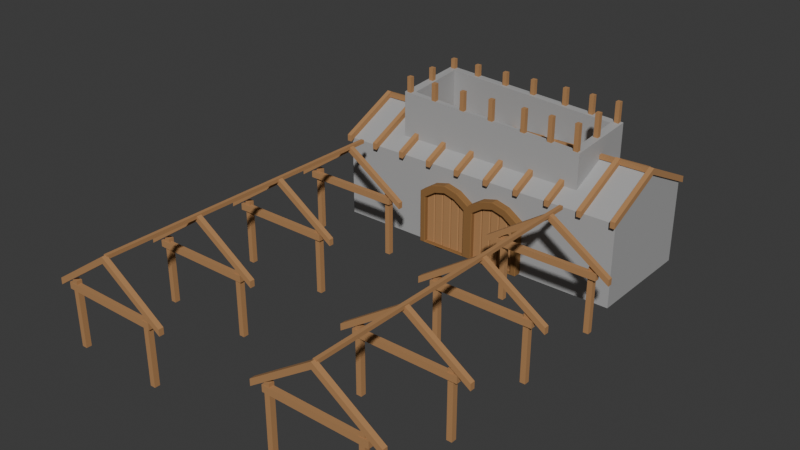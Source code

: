 # Source: MarketBuilding.blend  (saved by Blender 4.2.66; exported with 4.5.12 LTS)
import bpy
from mathutils import Matrix  # noqa: F401  (used for matrix-valued properties, if any)

bpy.ops.wm.read_factory_settings(use_empty=True)
scene = bpy.context.scene
scene.name = 'Scene'

# ---- collections
col_collection = bpy.data.collections.new('Collection'); scene.collection.children.link(col_collection)

# ---- materials (node trees are filled in below, after node groups)
mat_wood_002 = bpy.data.materials.new('Wood.002')
mat_wood_002.use_transparent_shadow = False
mat_darkwood_004 = bpy.data.materials.new('DarkWood.004')
mat_darkwood_004.use_transparent_shadow = False
mat_stone_001 = bpy.data.materials.new('Stone.001')
mat_stone_001.use_transparent_shadow = False

# ---- material node trees
mat_wood_002.use_nodes = True; mat_wood_002.node_tree.nodes.clear()
_N = mat_wood_002.node_tree.nodes; _L = mat_wood_002.node_tree.links
n0 = _N.new('ShaderNodeBsdfPrincipled'); n0.name = 'Principled BSDF'; n0.location = (10, 300)
n0.distribution = 'GGX'
n0.subsurface_method = 'RANDOM_WALK_SKIN'
n0.inputs[0].default_value = (0.448, 0.2349, 0.09729, 1.0)
n0.inputs[2].default_value = 1.0
n0.inputs[3].default_value = 1.45
n0.inputs[27].default_value = (0.0, 0.0, 0.0, 1.0)
n0.inputs[28].default_value = 1.0
n1 = _N.new('ShaderNodeOutputMaterial'); n1.name = 'Material Output'; n1.location = (300, 300)
_L.new(n0.outputs[0], n1.inputs[0])
n1.is_active_output = True
mat_darkwood_004.use_nodes = True; mat_darkwood_004.node_tree.nodes.clear()
_N = mat_darkwood_004.node_tree.nodes; _L = mat_darkwood_004.node_tree.links
n0 = _N.new('ShaderNodeBsdfPrincipled'); n0.name = 'Principled BSDF'; n0.location = (10, 300)
n0.distribution = 'GGX'
n0.subsurface_method = 'RANDOM_WALK_SKIN'
n0.inputs[0].default_value = (0.281, 0.1413, 0.0459, 1.0)
n0.inputs[2].default_value = 1.0
n0.inputs[3].default_value = 1.45
n0.inputs[27].default_value = (0.0, 0.0, 0.0, 1.0)
n0.inputs[28].default_value = 1.0
n1 = _N.new('ShaderNodeOutputMaterial'); n1.name = 'Material Output'; n1.location = (300, 300)
_L.new(n0.outputs[0], n1.inputs[0])
n1.is_active_output = True
mat_stone_001.use_nodes = True; mat_stone_001.node_tree.nodes.clear()
_N = mat_stone_001.node_tree.nodes; _L = mat_stone_001.node_tree.links
n0 = _N.new('ShaderNodeBsdfPrincipled'); n0.name = 'Principled BSDF'; n0.location = (10, 300)
n0.distribution = 'GGX'
n0.subsurface_method = 'RANDOM_WALK_SKIN'
n0.inputs[0].default_value = (0.4179, 0.4179, 0.4179, 1.0)
n0.inputs[3].default_value = 1.45
n0.inputs[27].default_value = (0.0, 0.0, 0.0, 1.0)
n0.inputs[28].default_value = 1.0
n1 = _N.new('ShaderNodeOutputMaterial'); n1.name = 'Material Output'; n1.location = (300, 300)
_L.new(n0.outputs[0], n1.inputs[0])
n1.is_active_output = True

# ---- world
world_world = bpy.data.worlds.new('World'); scene.world = world_world
world_world.use_nodes = True; world_world.node_tree.nodes.clear()
_N = world_world.node_tree.nodes; _L = world_world.node_tree.links
n0 = _N.new('ShaderNodeOutputWorld'); n0.name = 'World Output'; n0.location = (300, 300)
n1 = _N.new('ShaderNodeBackground'); n1.name = 'Background'; n1.location = (10, 300)
n1.inputs[0].default_value = (0.05088, 0.05088, 0.05088, 1.0)
_L.new(n1.outputs[0], n0.inputs[0])
n0.is_active_output = True
world_world.color = (0.05088, 0.05088, 0.05088)
world_world.sun_shadow_jitter_overblur = 0.0

# ---- meshes
me_cube_058 = bpy.data.meshes.new('Cube.058')
me_cube_058.from_pydata([(-1.0, -1.0, -1.0), (-1.0, -1.0, 1.0), (-1.0, 1.0, -1.0), (-1.0, 1.0, 1.0), (1.0, -1.0, -1.0), (1.0, -1.0, 1.0), (1.0, 1.0, -1.0), (1.0, 1.0, 1.0)], [], [(0, 1, 3, 2), (2, 3, 7, 6), (6, 7, 5, 4), (4, 5, 1, 0), (2, 6, 4, 0), (7, 3, 1, 5)])
_uv = me_cube_058.uv_layers.new(name='UVMap')
_uv.uv.foreach_set('vector', [0.375, 0.0, 0.625, 0.0, 0.625, 0.25, 0.375, 0.25, 0.375, 0.25, 0.625, 0.25, 0.625, 0.5, 0.375, 0.5, 0.375, 0.5, 0.625, 0.5, 0.625, 0.75, 0.375, 0.75, 0.375, 0.75, 0.625, 0.75, 0.625, 1.0, 0.375, 1.0, 0.125, 0.5, 0.375, 0.5, 0.375, 0.75, 0.125, 0.75, 0.625, 0.5, 0.875, 0.5, 0.875, 0.75, 0.625, 0.75])
me_cube_058.materials.append(mat_wood_002)
me_cube_058.use_remesh_fix_poles = True
me_cube_058.use_remesh_preserve_attributes = False
me_cube_058.update()
me_cube_053 = bpy.data.meshes.new('Cube.053')
me_cube_053.from_pydata([(-0.7498, -0.7701, -0.08674), (-0.7498, -0.8043, -0.06206), (-0.7745, -0.7701, -0.06206), (-0.7498, -0.8043, 0.06206), (-0.7498, -0.7701, 0.08674), (-0.7745, -0.7701, 0.06206), (-0.7498, 0.8394, -0.08674), (-0.7745, 0.8394, -0.06206), (-0.7498, 0.8736, -0.06206), (-0.7498, 0.8394, 0.08674), (-0.7498, 0.8736, 0.06206), (-0.7745, 0.8394, 0.06206), (-0.5002, -0.7701, -0.08674), (-0.4755, -0.7701, -0.06206), (-0.5002, -0.8043, -0.06206), (-0.5002, -0.7701, 0.08674), (-0.5002, -0.8043, 0.06206), (-0.4755, -0.7701, 0.06206), (-0.5002, 0.8394, -0.08674), (-0.5002, 0.8736, -0.06206), (-0.4755, 0.8394, -0.06206), (-0.5002, 0.8394, 0.08674), (-0.4755, 0.8394, 0.06206), (-0.5002, 0.8736, 0.06206), (-0.4373, -0.7943, -0.08674), (-0.4373, -0.8303, -0.06206), (-0.462, -0.7943, -0.06206), (-0.4373, -0.8303, 0.06206), (-0.4373, -0.7943, 0.08674), (-0.462, -0.7943, 0.06206), (-0.4373, 0.9002, -0.08674), (-0.462, 0.9002, -0.06206), (-0.4373, 0.9362, -0.06206), (-0.4373, 0.9002, 0.08674), (-0.4373, 0.9362, 0.06206), (-0.462, 0.9002, 0.06206), (-0.1877, -0.7943, -0.08674), (-0.163, -0.7943, -0.06206), (-0.1877, -0.8303, -0.06206), (-0.1877, -0.7943, 0.08674), (-0.1877, -0.8303, 0.06206), (-0.163, -0.7943, 0.06206), (-0.1877, 0.9002, -0.08674), (-0.1877, 0.9362, -0.06206), (-0.163, 0.9002, -0.06206), (-0.1877, 0.9002, 0.08674), (-0.163, 0.9002, 0.06206), (-0.1877, 0.9362, 0.06206), (-0.1248, -0.7621, -0.08674), (-0.1248, -0.7981, -0.06206), (-0.1495, -0.7621, -0.06206), (-0.1248, -0.7981, 0.06206), (-0.1248, -0.7621, 0.08674), (-0.1495, -0.7621, 0.06206), (-0.1248, 0.9331, -0.08674), (-0.1495, 0.9331, -0.06206), (-0.1248, 0.9691, -0.06206), (-0.1248, 0.9331, 0.08674), (-0.1248, 0.9691, 0.06206), (-0.1495, 0.9331, 0.06206), (0.1248, -0.7621, -0.08674), (0.1495, -0.7621, -0.06206), (0.1248, -0.7981, -0.06206), (0.1248, -0.7621, 0.08674), (0.1248, -0.7981, 0.06206), (0.1495, -0.7621, 0.06206), (0.1248, 0.9331, -0.08674), (0.1248, 0.9691, -0.06206), (0.1495, 0.9331, -0.06206), (0.1248, 0.9331, 0.08674), (0.1495, 0.9331, 0.06206), (0.1248, 0.9691, 0.06206), (0.1877, -0.7429, -0.08674), (0.1877, -0.7781, -0.06206), (0.163, -0.7429, -0.06206), (0.1877, -0.7781, 0.06206), (0.1877, -0.7429, 0.08674), (0.163, -0.7429, 0.06206), (0.1877, 0.9139, -0.08674), (0.163, 0.9139, -0.06206), (0.1877, 0.949, -0.06206), (0.1877, 0.9139, 0.08674), (0.1877, 0.949, 0.06206), (0.163, 0.9139, 0.06206), (0.4373, -0.7429, -0.08674), (0.462, -0.7429, -0.06206), (0.4373, -0.7781, -0.06206), (0.4373, -0.7429, 0.08674), (0.4373, -0.7781, 0.06206), (0.462, -0.7429, 0.06206), (0.4373, 0.9139, -0.08674), (0.4373, 0.949, -0.06206), (0.462, 0.9139, -0.06206), (0.4373, 0.9139, 0.08674), (0.462, 0.9139, 0.06206), (0.4373, 0.949, 0.06206), (0.5002, -0.7278, -0.08674), (0.5002, -0.76, -0.06206), (0.4755, -0.7278, -0.06206), (0.5002, -0.76, 0.06206), (0.5002, -0.7278, 0.08674), (0.4755, -0.7278, 0.06206), (0.5002, 0.7876, -0.08674), (0.4755, 0.7876, -0.06206), (0.5002, 0.8197, -0.06206), (0.5002, 0.7876, 0.08674), (0.5002, 0.8197, 0.06206), (0.4755, 0.7876, 0.06206), (0.7498, -0.7278, -0.08674), (0.7745, -0.7278, -0.06206), (0.7498, -0.76, -0.06206), (0.7498, -0.7278, 0.08674), (0.7498, -0.76, 0.06206), (0.7745, -0.7278, 0.06206), (0.7498, 0.7876, -0.08674), (0.7498, 0.8197, -0.06206), (0.7745, 0.7876, -0.06206), (0.7498, 0.7876, 0.08674), (0.7745, 0.7876, 0.06206), (0.7498, 0.8197, 0.06206)], [], [(14, 16, 3, 1), (20, 22, 17, 13), (21, 9, 4, 15), (2, 5, 11, 7), (8, 10, 23, 19), (0, 1, 2), (3, 4, 5), (6, 7, 8), (9, 10, 11), (12, 13, 14), (15, 16, 17), (18, 19, 20), (21, 22, 23), (6, 0, 2, 7), (1, 3, 5, 2), (4, 9, 11, 5), (10, 8, 7, 11), (18, 6, 8, 19), (9, 21, 23, 10), (22, 20, 19, 23), (12, 18, 20, 13), (21, 15, 17, 22), (16, 14, 13, 17), (0, 12, 14, 1), (15, 4, 3, 16), (6, 18, 12, 0), (38, 40, 27, 25), (44, 46, 41, 37), (45, 33, 28, 39), (26, 29, 35, 31), (32, 34, 47, 43), (24, 25, 26), (27, 28, 29), (30, 31, 32), (33, 34, 35), (36, 37, 38), (39, 40, 41), (42, 43, 44), (45, 46, 47), (30, 24, 26, 31), (25, 27, 29, 26), (28, 33, 35, 29), (34, 32, 31, 35), (42, 30, 32, 43), (33, 45, 47, 34), (46, 44, 43, 47), (36, 42, 44, 37), (45, 39, 41, 46), (40, 38, 37, 41), (24, 36, 38, 25), (39, 28, 27, 40), (30, 42, 36, 24), (62, 64, 51, 49), (68, 70, 65, 61), (69, 57, 52, 63), (50, 53, 59, 55), (56, 58, 71, 67), (48, 49, 50), (51, 52, 53), (54, 55, 56), (57, 58, 59), (60, 61, 62), (63, 64, 65), (66, 67, 68), (69, 70, 71), (54, 48, 50, 55), (49, 51, 53, 50), (52, 57, 59, 53), (58, 56, 55, 59), (66, 54, 56, 67), (57, 69, 71, 58), (70, 68, 67, 71), (60, 66, 68, 61), (69, 63, 65, 70), (64, 62, 61, 65), (48, 60, 62, 49), (63, 52, 51, 64), (54, 66, 60, 48), (86, 88, 75, 73), (92, 94, 89, 85), (93, 81, 76, 87), (74, 77, 83, 79), (80, 82, 95, 91), (72, 73, 74), (75, 76, 77), (78, 79, 80), (81, 82, 83), (84, 85, 86), (87, 88, 89), (90, 91, 92), (93, 94, 95), (78, 72, 74, 79), (73, 75, 77, 74), (76, 81, 83, 77), (82, 80, 79, 83), (90, 78, 80, 91), (81, 93, 95, 82), (94, 92, 91, 95), (84, 90, 92, 85), (93, 87, 89, 94), (88, 86, 85, 89), (72, 84, 86, 73), (87, 76, 75, 88), (78, 90, 84, 72), (110, 112, 99, 97), (116, 118, 113, 109), (117, 105, 100, 111), (98, 101, 107, 103), (104, 106, 119, 115), (96, 97, 98), (99, 100, 101), (102, 103, 104), (105, 106, 107), (108, 109, 110), (111, 112, 113), (114, 115, 116), (117, 118, 119), (102, 96, 98, 103), (97, 99, 101, 98), (100, 105, 107, 101), (106, 104, 103, 107), (114, 102, 104, 115), (105, 117, 119, 106), (118, 116, 115, 119), (108, 114, 116, 109), (117, 111, 113, 118), (112, 110, 109, 113), (96, 108, 110, 97), (111, 100, 99, 112), (102, 114, 108, 96)])
_uv = me_cube_053.uv_layers.new(name='UVMap')
_uv.uv.foreach_set('vector', [0.4106, 0.7706, 0.5894, 0.7706, 0.5894, 0.9794, 0.4106, 0.9794, 0.4106, 0.5051, 0.5894, 0.5051, 0.5894, 0.7449, 0.4106, 0.7449, 0.6456, 0.5051, 0.8544, 0.5051, 0.8544, 0.7449, 0.6456, 0.7449, 0.4106, 0.005089, 0.5894, 0.005089, 0.5894, 0.2449, 0.4106, 0.2449, 0.4106, 0.2706, 0.5894, 0.2706, 0.5894, 0.4794, 0.4106, 0.4794, 0.1456, 0.7449, 0.1456, 0.75, 0.125, 0.7449, 0.5894, 0.9794, 0.625, 0.9794, 0.5894, 1.0, 0.1456, 0.5051, 0.125, 0.5051, 0.1456, 0.5, 0.625, 0.2706, 0.625, 0.2706, 0.5894, 0.25, 0.3544, 0.7449, 0.375, 0.7449, 0.3544, 0.75, 0.625, 0.7706, 0.625, 0.7706, 0.5894, 0.75, 0.3544, 0.5051, 0.3544, 0.5, 0.375, 0.5051, 0.625, 0.5051, 0.5894, 0.5, 0.5894, 0.5, 0.1456, 0.5051, 0.1456, 0.7449, 0.125, 0.7449, 0.125, 0.5051, 0.4106, 0.0, 0.5894, 0.0, 0.5894, 0.005089, 0.4106, 0.005089, 0.625, 0.005089, 0.625, 0.2449, 0.5894, 0.2449, 0.5894, 0.005089, 0.5894, 0.2706, 0.4106, 0.2706, 0.4106, 0.2449, 0.5894, 0.2449, 0.3544, 0.5051, 0.1456, 0.5051, 0.1456, 0.5, 0.3544, 0.5, 0.625, 0.2706, 0.625, 0.4794, 0.5894, 0.4794, 0.5894, 0.2706, 0.5894, 0.5051, 0.4106, 0.5051, 0.4106, 0.4794, 0.5894, 0.4794, 0.3544, 0.7449, 0.3544, 0.5051, 0.4106, 0.5051, 0.4106, 0.7449, 0.6456, 0.5051, 0.6456, 0.7449, 0.5894, 0.7449, 0.5894, 0.5051, 0.5894, 0.7706, 0.4106, 0.7706, 0.4106, 0.7449, 0.5894, 0.7449, 0.1456, 0.7449, 0.3544, 0.7449, 0.3544, 0.75, 0.1456, 0.75, 0.625, 0.7706, 0.625, 0.9794, 0.5894, 0.9794, 0.5894, 0.7706, 0.1456, 0.5051, 0.3544, 0.5051, 0.3544, 0.7449, 0.1456, 0.7449, 0.4106, 0.7706, 0.5894, 0.7706, 0.5894, 0.9794, 0.4106, 0.9794, 0.4106, 0.5051, 0.5894, 0.5051, 0.5894, 0.7449, 0.4106, 0.7449, 0.6456, 0.5051, 0.8544, 0.5051, 0.8544, 0.7449, 0.6456, 0.7449, 0.4106, 0.005089, 0.5894, 0.005089, 0.5894, 0.2449, 0.4106, 0.2449, 0.4106, 0.2706, 0.5894, 0.2706, 0.5894, 0.4794, 0.4106, 0.4794, 0.1456, 0.7449, 0.1456, 0.75, 0.125, 0.7449, 0.5894, 0.9794, 0.625, 0.9794, 0.5894, 1.0, 0.1456, 0.5051, 0.125, 0.5051, 0.1456, 0.5, 0.625, 0.2706, 0.625, 0.2706, 0.5894, 0.25, 0.3544, 0.7449, 0.375, 0.7449, 0.3544, 0.75, 0.625, 0.7706, 0.625, 0.7706, 0.5894, 0.75, 0.3544, 0.5051, 0.3544, 0.5, 0.375, 0.5051, 0.625, 0.5051, 0.5894, 0.5, 0.5894, 0.5, 0.1456, 0.5051, 0.1456, 0.7449, 0.125, 0.7449, 0.125, 0.5051, 0.4106, 0.0, 0.5894, 0.0, 0.5894, 0.005089, 0.4106, 0.005089, 0.625, 0.005089, 0.625, 0.2449, 0.5894, 0.2449, 0.5894, 0.005089, 0.5894, 0.2706, 0.4106, 0.2706, 0.4106, 0.2449, 0.5894, 0.2449, 0.3544, 0.5051, 0.1456, 0.5051, 0.1456, 0.5, 0.3544, 0.5, 0.625, 0.2706, 0.625, 0.4794, 0.5894, 0.4794, 0.5894, 0.2706, 0.5894, 0.5051, 0.4106, 0.5051, 0.4106, 0.4794, 0.5894, 0.4794, 0.3544, 0.7449, 0.3544, 0.5051, 0.4106, 0.5051, 0.4106, 0.7449, 0.6456, 0.5051, 0.6456, 0.7449, 0.5894, 0.7449, 0.5894, 0.5051, 0.5894, 0.7706, 0.4106, 0.7706, 0.4106, 0.7449, 0.5894, 0.7449, 0.1456, 0.7449, 0.3544, 0.7449, 0.3544, 0.75, 0.1456, 0.75, 0.625, 0.7706, 0.625, 0.9794, 0.5894, 0.9794, 0.5894, 0.7706, 0.1456, 0.5051, 0.3544, 0.5051, 0.3544, 0.7449, 0.1456, 0.7449, 0.4106, 0.7706, 0.5894, 0.7706, 0.5894, 0.9794, 0.4106, 0.9794, 0.4106, 0.5051, 0.5894, 0.5051, 0.5894, 0.7449, 0.4106, 0.7449, 0.6456, 0.5051, 0.8544, 0.5051, 0.8544, 0.7449, 0.6456, 0.7449, 0.4106, 0.005089, 0.5894, 0.005089, 0.5894, 0.2449, 0.4106, 0.2449, 0.4106, 0.2706, 0.5894, 0.2706, 0.5894, 0.4794, 0.4106, 0.4794, 0.1456, 0.7449, 0.1456, 0.75, 0.125, 0.7449, 0.5894, 0.9794, 0.625, 0.9794, 0.5894, 1.0, 0.1456, 0.5051, 0.125, 0.5051, 0.1456, 0.5, 0.625, 0.2706, 0.625, 0.2706, 0.5894, 0.25, 0.3544, 0.7449, 0.375, 0.7449, 0.3544, 0.75, 0.625, 0.7706, 0.625, 0.7706, 0.5894, 0.75, 0.3544, 0.5051, 0.3544, 0.5, 0.375, 0.5051, 0.625, 0.5051, 0.5894, 0.5, 0.5894, 0.5, 0.1456, 0.5051, 0.1456, 0.7449, 0.125, 0.7449, 0.125, 0.5051, 0.4106, 0.0, 0.5894, 0.0, 0.5894, 0.005089, 0.4106, 0.005089, 0.625, 0.005089, 0.625, 0.2449, 0.5894, 0.2449, 0.5894, 0.005089, 0.5894, 0.2706, 0.4106, 0.2706, 0.4106, 0.2449, 0.5894, 0.2449, 0.3544, 0.5051, 0.1456, 0.5051, 0.1456, 0.5, 0.3544, 0.5, 0.625, 0.2706, 0.625, 0.4794, 0.5894, 0.4794, 0.5894, 0.2706, 0.5894, 0.5051, 0.4106, 0.5051, 0.4106, 0.4794, 0.5894, 0.4794, 0.3544, 0.7449, 0.3544, 0.5051, 0.4106, 0.5051, 0.4106, 0.7449, 0.6456, 0.5051, 0.6456, 0.7449, 0.5894, 0.7449, 0.5894, 0.5051, 0.5894, 0.7706, 0.4106, 0.7706, 0.4106, 0.7449, 0.5894, 0.7449, 0.1456, 0.7449, 0.3544, 0.7449, 0.3544, 0.75, 0.1456, 0.75, 0.625, 0.7706, 0.625, 0.9794, 0.5894, 0.9794, 0.5894, 0.7706, 0.1456, 0.5051, 0.3544, 0.5051, 0.3544, 0.7449, 0.1456, 0.7449, 0.4106, 0.7706, 0.5894, 0.7706, 0.5894, 0.9794, 0.4106, 0.9794, 0.4106, 0.5051, 0.5894, 0.5051, 0.5894, 0.7449, 0.4106, 0.7449, 0.6456, 0.5051, 0.8544, 0.5051, 0.8544, 0.7449, 0.6456, 0.7449, 0.4106, 0.005089, 0.5894, 0.005089, 0.5894, 0.2449, 0.4106, 0.2449, 0.4106, 0.2706, 0.5894, 0.2706, 0.5894, 0.4794, 0.4106, 0.4794, 0.1456, 0.7449, 0.1456, 0.75, 0.125, 0.7449, 0.5894, 0.9794, 0.625, 0.9794, 0.5894, 1.0, 0.1456, 0.5051, 0.125, 0.5051, 0.1456, 0.5, 0.625, 0.2706, 0.625, 0.2706, 0.5894, 0.25, 0.3544, 0.7449, 0.375, 0.7449, 0.3544, 0.75, 0.625, 0.7706, 0.625, 0.7706, 0.5894, 0.75, 0.3544, 0.5051, 0.3544, 0.5, 0.375, 0.5051, 0.625, 0.5051, 0.5894, 0.5, 0.5894, 0.5, 0.1456, 0.5051, 0.1456, 0.7449, 0.125, 0.7449, 0.125, 0.5051, 0.4106, 0.0, 0.5894, 0.0, 0.5894, 0.005089, 0.4106, 0.005089, 0.625, 0.005089, 0.625, 0.2449, 0.5894, 0.2449, 0.5894, 0.005089, 0.5894, 0.2706, 0.4106, 0.2706, 0.4106, 0.2449, 0.5894, 0.2449, 0.3544, 0.5051, 0.1456, 0.5051, 0.1456, 0.5, 0.3544, 0.5, 0.625, 0.2706, 0.625, 0.4794, 0.5894, 0.4794, 0.5894, 0.2706, 0.5894, 0.5051, 0.4106, 0.5051, 0.4106, 0.4794, 0.5894, 0.4794, 0.3544, 0.7449, 0.3544, 0.5051, 0.4106, 0.5051, 0.4106, 0.7449, 0.6456, 0.5051, 0.6456, 0.7449, 0.5894, 0.7449, 0.5894, 0.5051, 0.5894, 0.7706, 0.4106, 0.7706, 0.4106, 0.7449, 0.5894, 0.7449, 0.1456, 0.7449, 0.3544, 0.7449, 0.3544, 0.75, 0.1456, 0.75, 0.625, 0.7706, 0.625, 0.9794, 0.5894, 0.9794, 0.5894, 0.7706, 0.1456, 0.5051, 0.3544, 0.5051, 0.3544, 0.7449, 0.1456, 0.7449, 0.4106, 0.7706, 0.5894, 0.7706, 0.5894, 0.9794, 0.4106, 0.9794, 0.4106, 0.5051, 0.5894, 0.5051, 0.5894, 0.7449, 0.4106, 0.7449, 0.6456, 0.5051, 0.8544, 0.5051, 0.8544, 0.7449, 0.6456, 0.7449, 0.4106, 0.005089, 0.5894, 0.005089, 0.5894, 0.2449, 0.4106, 0.2449, 0.4106, 0.2706, 0.5894, 0.2706, 0.5894, 0.4794, 0.4106, 0.4794, 0.1456, 0.7449, 0.1456, 0.75, 0.125, 0.7449, 0.5894, 0.9794, 0.625, 0.9794, 0.5894, 1.0, 0.1456, 0.5051, 0.125, 0.5051, 0.1456, 0.5, 0.625, 0.2706, 0.625, 0.2706, 0.5894, 0.25, 0.3544, 0.7449, 0.375, 0.7449, 0.3544, 0.75, 0.625, 0.7706, 0.625, 0.7706, 0.5894, 0.75, 0.3544, 0.5051, 0.3544, 0.5, 0.375, 0.5051, 0.625, 0.5051, 0.5894, 0.5, 0.5894, 0.5, 0.1456, 0.5051, 0.1456, 0.7449, 0.125, 0.7449, 0.125, 0.5051, 0.4106, 0.0, 0.5894, 0.0, 0.5894, 0.005089, 0.4106, 0.005089, 0.625, 0.005089, 0.625, 0.2449, 0.5894, 0.2449, 0.5894, 0.005089, 0.5894, 0.2706, 0.4106, 0.2706, 0.4106, 0.2449, 0.5894, 0.2449, 0.3544, 0.5051, 0.1456, 0.5051, 0.1456, 0.5, 0.3544, 0.5, 0.625, 0.2706, 0.625, 0.4794, 0.5894, 0.4794, 0.5894, 0.2706, 0.5894, 0.5051, 0.4106, 0.5051, 0.4106, 0.4794, 0.5894, 0.4794, 0.3544, 0.7449, 0.3544, 0.5051, 0.4106, 0.5051, 0.4106, 0.7449, 0.6456, 0.5051, 0.6456, 0.7449, 0.5894, 0.7449, 0.5894, 0.5051, 0.5894, 0.7706, 0.4106, 0.7706, 0.4106, 0.7449, 0.5894, 0.7449, 0.1456, 0.7449, 0.3544, 0.7449, 0.3544, 0.75, 0.1456, 0.75, 0.625, 0.7706, 0.625, 0.9794, 0.5894, 0.9794, 0.5894, 0.7706, 0.1456, 0.5051, 0.3544, 0.5051, 0.3544, 0.7449, 0.1456, 0.7449])
me_cube_053.materials.append(mat_wood_002)
me_cube_053.use_remesh_fix_poles = True
me_cube_053.use_remesh_preserve_attributes = False
me_cube_053.update()
me_cube_054 = bpy.data.meshes.new('Cube.054')
me_cube_054.from_pydata([(-0.4071, -1.101, -1.087), (-0.4071, -1.101, 1.01), (-0.4071, 1.101, -1.087), (-0.4071, 1.101, 1.01), (0.407, -1.101, -1.087), (0.407, -1.101, 1.01), (0.407, 1.101, -1.087), (0.407, 1.101, 1.01), (-0.4071, 0.5507, -1.087), (-0.4071, 0.0, -1.087), (-0.4071, -0.5507, -1.087), (-0.4071, -0.5507, 1.376), (-0.4071, 0.0, 1.518), (-0.4071, 0.5507, 1.376), (0.407, -0.5507, -1.087), (0.407, 0.0, -1.087), (0.407, 0.5507, -1.087), (0.407, 0.5507, 1.376), (0.407, 0.0, 1.518), (0.407, -0.5507, 1.376), (-0.4071, 0.8756, 0.8031), (-0.4071, 0.5507, -1.046), (-0.4071, 0.5507, 1.019), (-0.4071, 0.8756, -1.046), (0.407, -0.8756, 0.8031), (0.407, -0.5507, -1.046), (0.407, -0.5507, 1.019), (0.407, -0.8756, -1.046), (0.407, 0.8756, 0.8031), (0.407, 0.8756, -1.046), (0.407, 0.5507, -1.046), (0.407, 0.5507, 1.019), (0.407, 0.4378, 1.094), (0.407, 0.0, 1.207), (0.407, 0.0, -1.046), (0.407, 0.4378, -1.046), (0.407, -0.4378, 1.094), (0.407, -0.4378, -1.046), (-0.4071, -0.8756, 0.8031), (-0.4071, -0.8756, -1.046), (-0.4071, -0.5507, -1.046), (-0.4071, -0.5507, 1.019), (-0.4071, -0.4378, 1.094), (-0.4071, -0.4378, -1.046), (-0.4071, 0.0, -1.046), (-0.4071, 0.0, 1.207), (-0.4071, 0.4378, 1.094), (-0.4071, 0.4378, -1.046)], [], [(13, 3, 2, 8, 21, 23, 20, 22), (2, 3, 7, 6), (26, 19, 5, 4, 14, 25, 27, 24), (4, 5, 1, 0), (10, 14, 4, 0), (19, 11, 1, 5), (7, 3, 13, 17), (17, 13, 12, 18), (18, 12, 11, 19), (2, 6, 16, 8), (8, 16, 15, 9), (9, 15, 14, 10), (30, 16, 6, 7, 17, 31, 28, 29), (31, 17, 18, 33, 32), (34, 15, 16, 30, 35), (33, 18, 19, 26, 36), (25, 14, 15, 34, 37), (10, 0, 1, 11, 41, 38, 39, 40), (11, 12, 45, 42, 41), (9, 10, 40, 43, 44), (12, 13, 22, 46, 45), (8, 9, 44, 47, 21), (20, 23, 29, 28), (38, 24, 27, 39), (27, 25, 37, 43, 40, 39), (26, 24, 38, 41, 42, 36), (22, 20, 28, 31, 32, 46), (46, 32, 33, 45), (33, 36, 42, 45), (23, 21, 47, 35, 30, 29), (44, 34, 35, 47), (37, 34, 44, 43)])
_uv = me_cube_054.uv_layers.new(name='UVMap')
_uv.uv.foreach_set('vector', [0.625, 0.1875, 0.625, 0.25, 0.375, 0.25, 0.375, 0.1875, 0.3792, 0.1875, 0.3796, 0.2244, 0.5864, 0.2244, 0.5887, 0.1875, 0.375, 0.25, 0.625, 0.25, 0.625, 0.5, 0.375, 0.5, 0.5887, 0.6875, 0.625, 0.6875, 0.625, 0.75, 0.375, 0.75, 0.375, 0.6875, 0.3792, 0.6875, 0.3796, 0.7244, 0.5864, 0.7244, 0.375, 0.75, 0.625, 0.75, 0.625, 1.0, 0.375, 1.0, 0.125, 0.6875, 0.375, 0.6875, 0.375, 0.75, 0.125, 0.75, 0.625, 0.6875, 0.875, 0.6875, 0.875, 0.75, 0.625, 0.75, 0.625, 0.5, 0.875, 0.5, 0.875, 0.5625, 0.625, 0.5625, 0.625, 0.5625, 0.875, 0.5625, 0.875, 0.625, 0.625, 0.625, 0.625, 0.625, 0.875, 0.625, 0.875, 0.6875, 0.625, 0.6875, 0.125, 0.5, 0.375, 0.5, 0.375, 0.5625, 0.125, 0.5625, 0.125, 0.5625, 0.375, 0.5625, 0.375, 0.625, 0.125, 0.625, 0.125, 0.625, 0.375, 0.625, 0.375, 0.6875, 0.125, 0.6875, 0.3792, 0.5625, 0.375, 0.5625, 0.375, 0.5, 0.625, 0.5, 0.625, 0.5625, 0.5887, 0.5625, 0.5864, 0.5256, 0.3796, 0.5256, 0.5887, 0.5625, 0.625, 0.5625, 0.625, 0.625, 0.5951, 0.625, 0.5939, 0.5753, 0.379, 0.625, 0.375, 0.625, 0.375, 0.5625, 0.3792, 0.5625, 0.3791, 0.5753, 0.5951, 0.625, 0.625, 0.625, 0.625, 0.6875, 0.5887, 0.6875, 0.5939, 0.6747, 0.3792, 0.6875, 0.375, 0.6875, 0.375, 0.625, 0.379, 0.625, 0.3791, 0.6747, 0.375, 0.0625, 0.375, 0.0, 0.625, 0.0, 0.625, 0.0625, 0.5887, 0.0625, 0.5864, 0.02563, 0.3796, 0.02563, 0.3792, 0.0625, 0.625, 0.0625, 0.625, 0.125, 0.5951, 0.125, 0.5939, 0.07531, 0.5887, 0.0625, 0.375, 0.125, 0.375, 0.0625, 0.3792, 0.0625, 0.3791, 0.07531, 0.379, 0.125, 0.625, 0.125, 0.625, 0.1875, 0.5887, 0.1875, 0.5939, 0.1747, 0.5951, 0.125, 0.375, 0.1875, 0.375, 0.125, 0.379, 0.125, 0.3791, 0.1747, 0.3792, 0.1875, 0.625, 0.3049, 0.375, 0.3049, 0.375, 0.4451, 0.625, 0.4451, 0.625, 0.9451, 0.625, 0.8049, 0.375, 0.8049, 0.375, 0.9451, 0.3201, 0.75, 0.3201, 0.7036, 0.3201, 0.6875, 0.1799, 0.6875, 0.1799, 0.7036, 0.1799, 0.75, 0.6799, 0.7036, 0.6799, 0.75, 0.8201, 0.75, 0.8201, 0.7036, 0.8201, 0.6875, 0.6799, 0.6875, 0.8201, 0.5464, 0.8201, 0.5, 0.6799, 0.5, 0.6799, 0.5464, 0.6799, 0.5625, 0.8201, 0.5625, 0.8201, 0.5625, 0.6799, 0.5625, 0.6799, 0.625, 0.8201, 0.625, 0.6799, 0.625, 0.6799, 0.6875, 0.8201, 0.6875, 0.8201, 0.625, 0.1799, 0.5, 0.1799, 0.5464, 0.1799, 0.5625, 0.3201, 0.5625, 0.3201, 0.5464, 0.3201, 0.5, 0.1799, 0.625, 0.3201, 0.625, 0.3201, 0.5625, 0.1799, 0.5625, 0.3201, 0.6875, 0.3201, 0.625, 0.1799, 0.625, 0.1799, 0.6875])
me_cube_054.materials.append(mat_darkwood_004)
me_cube_054.use_remesh_fix_poles = True
me_cube_054.use_remesh_preserve_attributes = False
me_cube_054.update()
me_cube = bpy.data.meshes.new('Cube')
me_cube.from_pydata([(-2.0, -2.0, -2.0), (-2.0, -2.0, 2.0), (-2.0, 2.0, -2.0), (-2.0, 2.0, 2.0), (2.0, -2.0, -2.0), (2.0, -2.0, 2.0), (2.0, 2.0, -2.0), (2.0, 2.0, 2.0)], [], [(0, 1, 3, 2), (2, 3, 7, 6), (6, 7, 5, 4), (4, 5, 1, 0), (2, 6, 4, 0), (7, 3, 1, 5)])
_uv = me_cube.uv_layers.new(name='UVMap')
_uv.uv.foreach_set('vector', [0.375, 0.0, 0.625, 0.0, 0.625, 0.25, 0.375, 0.25, 0.375, 0.25, 0.625, 0.25, 0.625, 0.5, 0.375, 0.5, 0.375, 0.5, 0.625, 0.5, 0.625, 0.75, 0.375, 0.75, 0.375, 0.75, 0.625, 0.75, 0.625, 1.0, 0.375, 1.0, 0.125, 0.5, 0.375, 0.5, 0.375, 0.75, 0.125, 0.75, 0.625, 0.5, 0.875, 0.5, 0.875, 0.75, 0.625, 0.75])
me_cube.materials.append(mat_wood_002)
me_cube.update()
me_cube_001 = bpy.data.meshes.new('Cube.001')
me_cube_001.from_pydata([(-2.0, -2.0, -2.0), (-2.0, -2.0, 2.0), (-2.0, 2.0, -2.0), (-2.0, 2.0, 2.0), (2.0, -2.0, -2.0), (2.0, -2.0, 2.0), (2.0, 2.0, -2.0), (2.0, 2.0, 2.0), (0.0, 2.0, 24.16), (0.0, 2.0, 28.16), (0.0, -2.0, 24.16), (0.0, -2.0, 28.16)], [], [(0, 1, 3, 2), (8, 9, 7, 6), (6, 7, 5, 4), (10, 11, 1, 0), (8, 6, 4, 10), (9, 3, 1, 11), (7, 9, 11, 5), (2, 8, 10, 0), (4, 5, 11, 10), (2, 3, 9, 8)])
_uv = me_cube_001.uv_layers.new(name='UVMap')
_uv.uv.foreach_set('vector', [0.375, 0.0, 0.625, 0.0, 0.625, 0.25, 0.375, 0.25, 0.375, 0.375, 0.625, 0.375, 0.625, 0.5, 0.375, 0.5, 0.375, 0.5, 0.625, 0.5, 0.625, 0.75, 0.375, 0.75, 0.375, 0.875, 0.625, 0.875, 0.625, 1.0, 0.375, 1.0, 0.25, 0.5, 0.375, 0.5, 0.375, 0.75, 0.25, 0.75, 0.75, 0.5, 0.875, 0.5, 0.875, 0.75, 0.75, 0.75, 0.625, 0.5, 0.75, 0.5, 0.75, 0.75, 0.625, 0.75, 0.125, 0.5, 0.25, 0.5, 0.25, 0.75, 0.125, 0.75, 0.375, 0.75, 0.625, 0.75, 0.625, 0.875, 0.375, 0.875, 0.375, 0.25, 0.625, 0.25, 0.625, 0.375, 0.375, 0.375])
me_cube_001.materials.append(mat_wood_002)
me_cube_001.update()
me_cube_002 = bpy.data.meshes.new('Cube.002')
me_cube_002.from_pydata([(-2.0, -2.0, -2.0), (-2.0, -2.0, 2.0), (-2.0, 2.0, -2.0), (-2.0, 2.0, 2.0), (2.0, -2.0, -2.0), (2.0, -2.0, 2.0), (2.0, 2.0, -2.0), (2.0, 2.0, 2.0)], [], [(0, 1, 3, 2), (2, 3, 7, 6), (6, 7, 5, 4), (4, 5, 1, 0), (2, 6, 4, 0), (7, 3, 1, 5)])
_uv = me_cube_002.uv_layers.new(name='UVMap')
_uv.uv.foreach_set('vector', [0.375, 0.0, 0.625, 0.0, 0.625, 0.25, 0.375, 0.25, 0.375, 0.25, 0.625, 0.25, 0.625, 0.5, 0.375, 0.5, 0.375, 0.5, 0.625, 0.5, 0.625, 0.75, 0.375, 0.75, 0.375, 0.75, 0.625, 0.75, 0.625, 1.0, 0.375, 1.0, 0.125, 0.5, 0.375, 0.5, 0.375, 0.75, 0.125, 0.75, 0.625, 0.5, 0.875, 0.5, 0.875, 0.75, 0.625, 0.75])
me_cube_002.materials.append(mat_wood_002)
me_cube_002.update()
me_cube_003 = bpy.data.meshes.new('Cube.003')
me_cube_003.from_pydata([(-2.0, -2.0, 5.603), (-2.0, -2.0, 9.603), (-2.0, 2.0, 5.603), (-2.0, 2.0, 9.603), (2.0, -2.0, 5.603), (2.0, -2.0, 9.603), (2.0, 2.0, 5.603), (2.0, 2.0, 9.603), (0.0, 2.0, 24.16), (0.0, 2.0, 28.16), (0.0, -2.0, 24.16), (0.0, -2.0, 28.16)], [], [(0, 1, 3, 2), (8, 9, 7, 6), (6, 7, 5, 4), (10, 11, 1, 0), (8, 6, 4, 10), (9, 3, 1, 11), (7, 9, 11, 5), (2, 8, 10, 0), (4, 5, 11, 10), (2, 3, 9, 8)])
_uv = me_cube_003.uv_layers.new(name='UVMap')
_uv.uv.foreach_set('vector', [0.375, 0.0, 0.625, 0.0, 0.625, 0.25, 0.375, 0.25, 0.375, 0.375, 0.625, 0.375, 0.625, 0.5, 0.375, 0.5, 0.375, 0.5, 0.625, 0.5, 0.625, 0.75, 0.375, 0.75, 0.375, 0.875, 0.625, 0.875, 0.625, 1.0, 0.375, 1.0, 0.25, 0.5, 0.375, 0.5, 0.375, 0.75, 0.25, 0.75, 0.75, 0.5, 0.875, 0.5, 0.875, 0.75, 0.75, 0.75, 0.625, 0.5, 0.75, 0.5, 0.75, 0.75, 0.625, 0.75, 0.125, 0.5, 0.25, 0.5, 0.25, 0.75, 0.125, 0.75, 0.375, 0.75, 0.625, 0.75, 0.625, 0.875, 0.375, 0.875, 0.375, 0.25, 0.625, 0.25, 0.625, 0.375, 0.375, 0.375])
me_cube_003.materials.append(mat_wood_002)
me_cube_003.update()
me_cube_004 = bpy.data.meshes.new('Cube.004')
me_cube_004.from_pydata([(-2.0, -2.0, -2.0), (-2.0, -2.0, 2.0), (-2.0, 2.0, -2.0), (-2.0, 2.0, 2.0), (2.0, -2.0, -2.0), (2.0, -2.0, 2.0), (2.0, 2.0, -2.0), (2.0, 2.0, 2.0)], [], [(0, 1, 3, 2), (2, 3, 7, 6), (6, 7, 5, 4), (4, 5, 1, 0), (2, 6, 4, 0), (7, 3, 1, 5)])
_uv = me_cube_004.uv_layers.new(name='UVMap')
_uv.uv.foreach_set('vector', [0.375, 0.0, 0.625, 0.0, 0.625, 0.25, 0.375, 0.25, 0.375, 0.25, 0.625, 0.25, 0.625, 0.5, 0.375, 0.5, 0.375, 0.5, 0.625, 0.5, 0.625, 0.75, 0.375, 0.75, 0.375, 0.75, 0.625, 0.75, 0.625, 1.0, 0.375, 1.0, 0.125, 0.5, 0.375, 0.5, 0.375, 0.75, 0.125, 0.75, 0.625, 0.5, 0.875, 0.5, 0.875, 0.75, 0.625, 0.75])
me_cube_004.materials.append(mat_wood_002)
me_cube_004.update()
me_cube_005 = bpy.data.meshes.new('Cube.005')
me_cube_005.from_pydata([(-2.0, -2.0, -0.6401), (-2.0, -2.0, 2.267), (-2.0, 2.0, -0.6401), (-2.0, 2.0, 2.282), (2.0, -2.0, -0.6401), (2.0, -2.0, 2.267), (2.0, 2.0, -0.6401), (2.0, 2.0, 2.282), (-2.0, 0.0, -0.6401), (-2.0, 0.0, 3.224), (2.0, 0.0, -0.6401), (2.0, 0.0, 3.224)], [], [(8, 9, 3, 2), (2, 3, 7, 6), (10, 11, 5, 4), (4, 5, 1, 0), (8, 10, 4, 0), (11, 9, 1, 5), (7, 3, 9, 11), (2, 6, 10, 8), (6, 7, 11, 10), (0, 1, 9, 8)])
_uv = me_cube_005.uv_layers.new(name='UVMap')
_uv.uv.foreach_set('vector', [0.375, 0.125, 0.625, 0.125, 0.625, 0.25, 0.375, 0.25, 0.375, 0.25, 0.625, 0.25, 0.625, 0.5, 0.375, 0.5, 0.375, 0.625, 0.625, 0.625, 0.625, 0.75, 0.375, 0.75, 0.375, 0.75, 0.625, 0.75, 0.625, 1.0, 0.375, 1.0, 0.125, 0.625, 0.375, 0.625, 0.375, 0.75, 0.125, 0.75, 0.625, 0.625, 0.875, 0.625, 0.875, 0.75, 0.625, 0.75, 0.625, 0.5, 0.875, 0.5, 0.875, 0.625, 0.625, 0.625, 0.125, 0.5, 0.375, 0.5, 0.375, 0.625, 0.125, 0.625, 0.375, 0.5, 0.625, 0.5, 0.625, 0.625, 0.375, 0.625, 0.375, 0.0, 0.625, 0.0, 0.625, 0.125, 0.375, 0.125])
me_cube_005.materials.append(mat_stone_001)
me_cube_005.update()
me_cube_006 = bpy.data.meshes.new('Cube.006')
me_cube_006.from_pydata([(-2.0, -2.0, -0.6401), (-2.0, 2.0, -0.6401), (2.0, -2.0, -0.6401), (2.0, 2.0, -0.6401), (-2.0, 0.0, -0.6401), (2.0, 0.0, -0.6401), (-1.822, -1.684, 1.921), (-1.822, 1.564, 2.225), (1.819, 1.564, 1.669), (1.819, -1.684, 1.364), (1.819, 0.005465, 1.516), (-1.822, 0.007073, 2.073), (2.0, 0.0, 1.505), (2.0, -2.0, 1.346), (2.0, 2.0, 1.663), (-2.0, 0.0, 2.085), (-2.0, 2.0, 2.243), (-2.0, -2.0, 1.926), (1.763, 0.2347, -1.312), (1.763, -1.454, -1.464), (1.763, 1.794, -1.16), (-1.879, 0.2363, -0.7551), (-1.879, 1.794, -0.6028), (-1.879, -1.454, -0.9075)], [], [(4, 5, 2, 0), (1, 3, 5, 4), (6, 9, 19, 23), (5, 12, 13, 2), (3, 14, 12, 5), (4, 15, 16, 1), (1, 16, 14, 3), (2, 13, 17, 0), (0, 17, 15, 4), (10, 9, 13, 12), (8, 10, 12, 14), (11, 7, 16, 15), (7, 8, 14, 16), (9, 6, 17, 13), (6, 11, 15, 17), (18, 20, 22, 21, 23, 19), (7, 11, 21, 22), (9, 10, 18, 19), (11, 6, 23, 21), (8, 7, 22, 20), (10, 8, 20, 18)])
_uv = me_cube_006.uv_layers.new(name='UVMap')
_uv.uv.foreach_set('vector', [0.125, 0.625, 0.375, 0.625, 0.375, 0.75, 0.125, 0.75, 0.125, 0.5, 0.375, 0.5, 0.375, 0.625, 0.125, 0.625, 0.5935, 0.01818, 0.5459, 0.7318, 0.5459, 0.7318, 0.5935, 0.01818, 0.375, 0.625, 0.5138, 0.625, 0.5458, 0.75, 0.375, 0.75, 0.375, 0.5, 0.572, 0.5, 0.5138, 0.625, 0.375, 0.625, 0.375, 0.125, 0.5513, 0.125, 0.6216, 0.25, 0.375, 0.25, 0.375, 0.25, 0.6216, 0.25, 0.572, 0.5, 0.375, 0.5, 0.375, 0.75, 0.5458, 0.75, 0.5957, 1.0, 0.375, 1.0, 0.375, 0.0, 0.5957, 0.0, 0.5513, 0.125, 0.375, 0.125, 0.5182, 0.615, 0.5459, 0.7318, 0.5458, 0.75, 0.5138, 0.625, 0.5711, 0.4982, 0.5182, 0.615, 0.5138, 0.625, 0.572, 0.5, 0.5548, 0.135, 0.6184, 0.2517, 0.6216, 0.25, 0.5513, 0.125, 0.6184, 0.2517, 0.5711, 0.4982, 0.572, 0.5, 0.6216, 0.25, 0.5459, 0.7318, 0.5935, 0.01818, 0.5957, 0.0, 0.5458, 0.75, 0.5935, 0.01818, 0.5548, 0.135, 0.5513, 0.125, 0.5957, 0.0, 0.5182, 0.615, 0.5711, 0.4982, 0.6184, 0.2517, 0.5548, 0.135, 0.5935, 0.01818, 0.5459, 0.7318, 0.6184, 0.2517, 0.5548, 0.135, 0.5548, 0.135, 0.6184, 0.2517, 0.5459, 0.7318, 0.5182, 0.615, 0.5182, 0.615, 0.5459, 0.7318, 0.5548, 0.135, 0.5935, 0.01818, 0.5935, 0.01818, 0.5548, 0.135, 0.5711, 0.4982, 0.6184, 0.2517, 0.6184, 0.2517, 0.5711, 0.4982, 0.5182, 0.615, 0.5711, 0.4982, 0.5711, 0.4982, 0.5182, 0.615])
me_cube_006.materials.append(mat_stone_001)
me_cube_006.update()
me_cube_007 = bpy.data.meshes.new('Cube.007')
me_cube_007.from_pydata([(-2.0, -2.0, -2.0), (-2.0, -2.0, 2.0), (-2.0, 2.0, -2.0), (-2.0, 2.0, 2.0), (2.0, -2.0, -2.0), (2.0, -2.0, 2.0), (2.0, 2.0, -2.0), (2.0, 2.0, 2.0)], [], [(0, 1, 3, 2), (2, 3, 7, 6), (6, 7, 5, 4), (4, 5, 1, 0), (2, 6, 4, 0), (7, 3, 1, 5)])
_uv = me_cube_007.uv_layers.new(name='UVMap')
_uv.uv.foreach_set('vector', [0.375, 0.0, 0.625, 0.0, 0.625, 0.25, 0.375, 0.25, 0.375, 0.25, 0.625, 0.25, 0.625, 0.5, 0.375, 0.5, 0.375, 0.5, 0.625, 0.5, 0.625, 0.75, 0.375, 0.75, 0.375, 0.75, 0.625, 0.75, 0.625, 1.0, 0.375, 1.0, 0.125, 0.5, 0.375, 0.5, 0.375, 0.75, 0.125, 0.75, 0.625, 0.5, 0.875, 0.5, 0.875, 0.75, 0.625, 0.75])
me_cube_007.materials.append(mat_wood_002)
me_cube_007.update()

# ---- objects
ob_market = bpy.data.objects.new('Market', None)
ob_empty_011 = bpy.data.objects.new('Empty.011', None)
ob_cube_238 = bpy.data.objects.new('Cube.238', me_cube_058)
ob_cube_226 = bpy.data.objects.new('Cube.226', me_cube_053)
ob_cube_225 = bpy.data.objects.new('Cube.225', me_cube_054)
ob_cube_224 = bpy.data.objects.new('Cube.224', me_cube_054)
ob_cube_223 = bpy.data.objects.new('Cube.223', me_cube_053)
ob_cube = bpy.data.objects.new('Cube', me_cube)
ob_cube_001 = bpy.data.objects.new('Cube.001', me_cube_001)
ob_cube_002 = bpy.data.objects.new('Cube.002', me_cube_002)
ob_cube_003 = bpy.data.objects.new('Cube.003', me_cube_003)
ob_cube_004 = bpy.data.objects.new('Cube.004', me_cube_004)
ob_cube_005 = bpy.data.objects.new('Cube.005', me_cube_005)
ob_cube_006 = bpy.data.objects.new('Cube.006', me_cube_006)
ob_cube_007 = bpy.data.objects.new('Cube.007', me_cube_007)
ob_cube_008 = bpy.data.objects.new('Cube.008', me_cube_007)
ob_cube_009 = bpy.data.objects.new('Cube.009', me_cube_007)
ob_cube_010 = bpy.data.objects.new('Cube.010', me_cube_007)
ob_cube_011 = bpy.data.objects.new('Cube.011', me_cube_007)
ob_cube_012 = bpy.data.objects.new('Cube.012', me_cube_007)
ob_cube_013 = bpy.data.objects.new('Cube.013', me_cube_007)
ob_cube_014 = bpy.data.objects.new('Cube.014', me_cube_007)
ob_cube_015 = bpy.data.objects.new('Cube.015', me_cube_007)
ob_cube_016 = bpy.data.objects.new('Cube.016', me_cube_007)
ob_cube_017 = bpy.data.objects.new('Cube.017', me_cube_007)
ob_cube_018 = bpy.data.objects.new('Cube.018', me_cube_007)
ob_cube_019 = bpy.data.objects.new('Cube.019', me_cube_007)
ob_cube_020 = bpy.data.objects.new('Cube.020', me_cube_007)
ob_cube_021 = bpy.data.objects.new('Cube.021', me_cube_007)
ob_cube_022 = bpy.data.objects.new('Cube.022', me_cube_007)

# ---- transforms, parenting, visibility, modifiers, constraints
ob_market.location = (0.2162, -0.8896, 0.0)
ob_market.scale = (0.3712, 0.3712, 0.3712)
ob_empty_011.parent = ob_market
ob_empty_011.location = (0.0, 0.0, 0.0)
ob_empty_011.scale = (0.2695, 0.2695, 0.2695)
ob_empty_011.empty_display_type = 'CUBE'
ob_cube_238.parent = ob_market
ob_cube_238.location = (-4.854, -4.398, 0.8639)
ob_cube_238.scale = (0.08062, 0.08062, 1.0)
_m = ob_cube_238.modifiers.new('Array', 'ARRAY')
_m.count = 4
_m.relative_offset_displace = (0.0, 18.5, 0.0)
_m = ob_cube_238.modifiers.new('Array.001', 'ARRAY')
_m.relative_offset_displace = (17.2, 0.0, 0.0)
_m = ob_cube_238.modifiers.new('Mirror', 'MIRROR')
_m.mirror_object = ob_empty_011
ob_cube_226.parent = ob_market
ob_cube_226.location = (-0.8803, 5.886, 0.7635)
ob_cube_226.rotation_euler = (1.571, -0.0, 0.0)
ob_cube_226.scale = (0.9522, 1.147, 1.053)
ob_cube_225.parent = ob_market
ob_cube_225.location = (-0.8862, 5.994, 0.815)
ob_cube_225.rotation_euler = (0.0, -0.0, -1.571)
ob_cube_225.scale = (0.8139, 0.8139, 0.8139)
_m = ob_cube_225.modifiers.new('Bevel', 'BEVEL')
_m.width = 0.06
_m.width_pct = 0.06
ob_cube_224.parent = ob_market
ob_cube_224.location = (0.8498, 5.994, 0.815)
ob_cube_224.rotation_euler = (0.0, -0.0, -1.571)
ob_cube_224.scale = (0.8139, 0.8139, 0.8139)
_m = ob_cube_224.modifiers.new('Bevel', 'BEVEL')
_m.width = 0.06
_m.width_pct = 0.06
ob_cube_223.parent = ob_market
ob_cube_223.location = (0.8558, 5.886, 0.7635)
ob_cube_223.rotation_euler = (1.571, -0.0, 0.0)
ob_cube_223.scale = (0.9522, 1.147, 1.053)
ob_cube.location = (-1.082, -2.53, 0.6186)
ob_cube.scale = (0.2891, 0.01387, 0.01831)
_m = ob_cube.modifiers.new('Array', 'ARRAY')
_m.count = 4
_m.relative_offset_displace = (0.0, 19.8, 0.0)
_m = ob_cube.modifiers.new('Mirror', 'MIRROR')
_m.mirror_object = ob_empty_011
ob_cube_001.location = (-1.082, -2.53, 0.6113)
ob_cube_001.scale = (0.3593, 0.01388, 0.01832)
_m = ob_cube_001.modifiers.new('Array', 'ARRAY')
_m.count = 4
_m.relative_offset_displace = (0.0, 19.8, 0.0)
_m = ob_cube_001.modifiers.new('Mirror', 'MIRROR')
_m.mirror_object = ob_empty_011
ob_cube_002.location = (-1.083, -0.7721, 1.107)
ob_cube_002.scale = (0.01033, 0.8724, 0.01033)
_m = ob_cube_002.modifiers.new('Mirror', 'MIRROR')
_m.mirror_object = ob_empty_011
ob_cube_003.location = (1.946, 1.967, 0.798)
ob_cube_003.rotation_euler = (0.0, -0.0, 1.571)
ob_cube_003.scale = (0.3593, 0.01388, 0.01832)
_m = ob_cube_003.modifiers.new('Array', 'ARRAY')
_m.count = 10
_m.relative_offset_displace = (0.0, 6.96, 0.0)
ob_cube_004.location = (0.1799, 1.966, 1.273)
ob_cube_004.rotation_euler = (0.0, -0.0, 1.571)
ob_cube_004.scale = (0.01196, 0.8724, 0.01196)
ob_cube_005.location = (0.211, 1.966, 0.1755)
ob_cube_005.scale = (0.8705, 0.3319, 0.3319)
ob_cube_006.location = (0.211, 1.966, 1.153)
ob_cube_006.scale = (0.571, 0.2177, 0.2177)
ob_cube_007.location = (-0.8794, 1.564, 1.499)
ob_cube_007.scale = (0.01309, 0.01309, 0.1268)
ob_cube_008.location = (-0.5328, 1.564, 1.499)
ob_cube_008.scale = (0.01309, 0.01309, 0.1268)
ob_cube_009.location = (-0.1461, 1.564, 1.499)
ob_cube_009.scale = (0.01309, 0.01309, 0.1268)
ob_cube_010.location = (0.2309, 1.564, 1.499)
ob_cube_010.scale = (0.01309, 0.01309, 0.1268)
ob_cube_011.location = (0.6483, 1.564, 1.499)
ob_cube_011.scale = (0.01309, 0.01309, 0.1268)
ob_cube_012.location = (0.9829, 1.564, 1.499)
ob_cube_012.scale = (0.01309, 0.01309, 0.1268)
ob_cube_013.location = (1.299, 1.564, 1.499)
ob_cube_013.scale = (0.01309, 0.01309, 0.1268)
ob_cube_014.location = (-0.8794, 2.367, 1.499)
ob_cube_014.scale = (0.01309, 0.01309, 0.1268)
ob_cube_015.location = (-0.5328, 2.365, 1.499)
ob_cube_015.scale = (0.01309, 0.01309, 0.1268)
ob_cube_016.location = (-0.1461, 2.365, 1.499)
ob_cube_016.scale = (0.01309, 0.01309, 0.1268)
ob_cube_017.location = (0.2309, 2.365, 1.499)
ob_cube_017.scale = (0.01309, 0.01309, 0.1268)
ob_cube_018.location = (0.6483, 2.365, 1.499)
ob_cube_018.scale = (0.01309, 0.01309, 0.1268)
ob_cube_019.location = (0.9829, 2.365, 1.499)
ob_cube_019.scale = (0.01309, 0.01309, 0.1268)
ob_cube_020.location = (1.299, 2.365, 1.499)
ob_cube_020.scale = (0.01309, 0.01309, 0.1268)
ob_cube_021.location = (-0.8794, 1.956, 1.499)
ob_cube_021.scale = (0.01309, 0.01309, 0.1268)
ob_cube_022.location = (1.299, 1.953, 1.499)
ob_cube_022.scale = (0.01309, 0.01309, 0.1268)

# ---- collection membership
col_collection.objects.link(ob_market)
col_collection.objects.link(ob_empty_011)
col_collection.objects.link(ob_cube_238)
col_collection.objects.link(ob_cube_226)
col_collection.objects.link(ob_cube_225)
col_collection.objects.link(ob_cube_224)
col_collection.objects.link(ob_cube_223)
col_collection.objects.link(ob_cube)
col_collection.objects.link(ob_cube_001)
col_collection.objects.link(ob_cube_002)
col_collection.objects.link(ob_cube_003)
col_collection.objects.link(ob_cube_004)
col_collection.objects.link(ob_cube_005)
col_collection.objects.link(ob_cube_006)
col_collection.objects.link(ob_cube_007)
col_collection.objects.link(ob_cube_008)
col_collection.objects.link(ob_cube_009)
col_collection.objects.link(ob_cube_010)
col_collection.objects.link(ob_cube_011)
col_collection.objects.link(ob_cube_012)
col_collection.objects.link(ob_cube_013)
col_collection.objects.link(ob_cube_014)
col_collection.objects.link(ob_cube_015)
col_collection.objects.link(ob_cube_016)
col_collection.objects.link(ob_cube_017)
col_collection.objects.link(ob_cube_018)
col_collection.objects.link(ob_cube_019)
col_collection.objects.link(ob_cube_020)
col_collection.objects.link(ob_cube_021)
col_collection.objects.link(ob_cube_022)

# ---- scene / render settings (as saved in the file)
scene.frame_start = 1; scene.frame_end = 250; scene.frame_set(1)
scene.render.engine = 'BLENDER_EEVEE_NEXT'
scene.unit_settings.scale_length = 0.5
bpy.context.view_layer.update()

# ---- added for rendering (the .blend has no active camera and no usable light): camera, sun
cam_auto = bpy.data.cameras.new('AutoCamera')
cam_auto.lens = 50.0
cam_auto.sensor_width = 36.0
cam_auto.clip_end = 1000.0
ob_auto_camera = bpy.data.objects.new('AutoCamera', cam_auto)
scene.collection.objects.link(ob_auto_camera)
ob_auto_camera.location = (6.56422, -7.55381, 5.91957)
ob_auto_camera.rotation_euler = (1.09748, -7.21219e-08, 0.694738)
scene.camera = ob_auto_camera
light_auto_sun = bpy.data.lights.new('AutoSun', 'SUN')
light_auto_sun.energy = 3.0
light_auto_sun.angle = 0.0523599
ob_auto_sun = bpy.data.objects.new('AutoSun', light_auto_sun)
scene.collection.objects.link(ob_auto_sun)
ob_auto_sun.rotation_euler = (0.872665, 0.174533, 0.523599)
bpy.context.view_layer.update()
